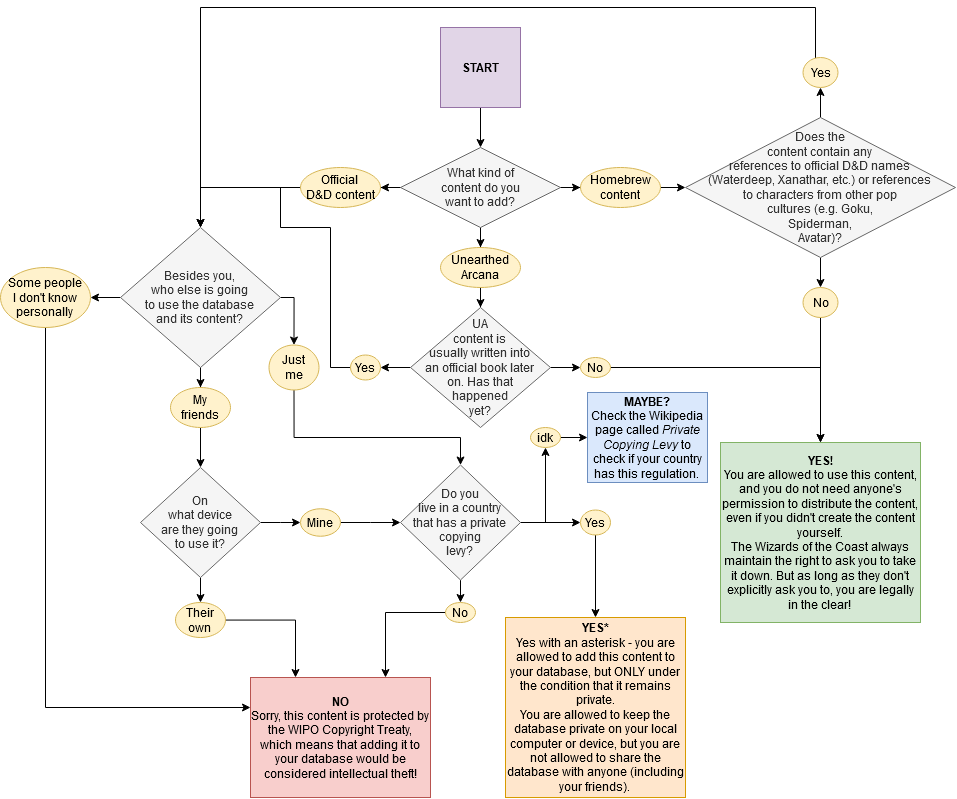

The diagram above was exported from draw.io. Its source (the exported page's mxGraphModel, read from the mxfile embedded in the PNG):
<mxGraphModel dx="1483" dy="821" grid="1" gridSize="10" guides="1" tooltips="1" connect="1" arrows="1" fold="1" page="1" pageScale="1" pageWidth="827" pageHeight="1169" math="0" shadow="0">
  <root>
    <mxCell id="WIyWlLk6GJQsqaUBKTNV-0" />
    <mxCell id="WIyWlLk6GJQsqaUBKTNV-1" parent="WIyWlLk6GJQsqaUBKTNV-0" />
    <mxCell id="55WWwWeNV2bPJTIy75Ck-4" value="" style="edgeStyle=orthogonalEdgeStyle;rounded=0;orthogonalLoop=1;jettySize=auto;html=1;" edge="1" parent="WIyWlLk6GJQsqaUBKTNV-1" source="55WWwWeNV2bPJTIy75Ck-2" target="55WWwWeNV2bPJTIy75Ck-3">
      <mxGeometry relative="1" as="geometry" />
    </mxCell>
    <mxCell id="55WWwWeNV2bPJTIy75Ck-2" value="&lt;b&gt;START&lt;/b&gt;" style="whiteSpace=wrap;html=1;aspect=fixed;fillColor=#e1d5e7;strokeColor=#9673a6;" vertex="1" parent="WIyWlLk6GJQsqaUBKTNV-1">
      <mxGeometry x="560" y="80" width="80" height="80" as="geometry" />
    </mxCell>
    <mxCell id="55WWwWeNV2bPJTIy75Ck-6" value="" style="edgeStyle=orthogonalEdgeStyle;rounded=0;orthogonalLoop=1;jettySize=auto;html=1;" edge="1" parent="WIyWlLk6GJQsqaUBKTNV-1" source="55WWwWeNV2bPJTIy75Ck-3" target="55WWwWeNV2bPJTIy75Ck-5">
      <mxGeometry relative="1" as="geometry" />
    </mxCell>
    <mxCell id="55WWwWeNV2bPJTIy75Ck-12" value="" style="edgeStyle=orthogonalEdgeStyle;rounded=0;orthogonalLoop=1;jettySize=auto;html=1;" edge="1" parent="WIyWlLk6GJQsqaUBKTNV-1" source="55WWwWeNV2bPJTIy75Ck-3" target="55WWwWeNV2bPJTIy75Ck-11">
      <mxGeometry relative="1" as="geometry" />
    </mxCell>
    <mxCell id="55WWwWeNV2bPJTIy75Ck-20" value="" style="edgeStyle=orthogonalEdgeStyle;rounded=0;orthogonalLoop=1;jettySize=auto;html=1;" edge="1" parent="WIyWlLk6GJQsqaUBKTNV-1" source="55WWwWeNV2bPJTIy75Ck-3" target="55WWwWeNV2bPJTIy75Ck-19">
      <mxGeometry relative="1" as="geometry" />
    </mxCell>
    <mxCell id="55WWwWeNV2bPJTIy75Ck-3" value="&lt;div&gt;What kind of&lt;/div&gt;&lt;div&gt;content do you&lt;/div&gt;&lt;div&gt;want to add?&lt;/div&gt;" style="rhombus;whiteSpace=wrap;html=1;fillColor=#f5f5f5;strokeColor=#666666;fontColor=#333333;" vertex="1" parent="WIyWlLk6GJQsqaUBKTNV-1">
      <mxGeometry x="520" y="200" width="160" height="80" as="geometry" />
    </mxCell>
    <mxCell id="55WWwWeNV2bPJTIy75Ck-10" value="" style="edgeStyle=orthogonalEdgeStyle;rounded=0;orthogonalLoop=1;jettySize=auto;html=1;" edge="1" parent="WIyWlLk6GJQsqaUBKTNV-1" source="55WWwWeNV2bPJTIy75Ck-5" target="55WWwWeNV2bPJTIy75Ck-9">
      <mxGeometry relative="1" as="geometry" />
    </mxCell>
    <mxCell id="55WWwWeNV2bPJTIy75Ck-5" value="&lt;div&gt;Unearthed&lt;/div&gt;&lt;div&gt;Arcana&lt;br&gt;&lt;/div&gt;" style="ellipse;whiteSpace=wrap;html=1;fillColor=#fff2cc;strokeColor=#d6b656;" vertex="1" parent="WIyWlLk6GJQsqaUBKTNV-1">
      <mxGeometry x="560" y="300" width="80" height="40" as="geometry" />
    </mxCell>
    <mxCell id="55WWwWeNV2bPJTIy75Ck-7" style="edgeStyle=orthogonalEdgeStyle;rounded=0;orthogonalLoop=1;jettySize=auto;html=1;exitX=0.5;exitY=1;exitDx=0;exitDy=0;" edge="1" parent="WIyWlLk6GJQsqaUBKTNV-1" source="55WWwWeNV2bPJTIy75Ck-5" target="55WWwWeNV2bPJTIy75Ck-5">
      <mxGeometry relative="1" as="geometry" />
    </mxCell>
    <mxCell id="55WWwWeNV2bPJTIy75Ck-17" value="" style="edgeStyle=orthogonalEdgeStyle;rounded=0;orthogonalLoop=1;jettySize=auto;html=1;" edge="1" parent="WIyWlLk6GJQsqaUBKTNV-1" source="55WWwWeNV2bPJTIy75Ck-9" target="55WWwWeNV2bPJTIy75Ck-16">
      <mxGeometry relative="1" as="geometry" />
    </mxCell>
    <mxCell id="55WWwWeNV2bPJTIy75Ck-34" value="" style="edgeStyle=orthogonalEdgeStyle;rounded=0;orthogonalLoop=1;jettySize=auto;html=1;" edge="1" parent="WIyWlLk6GJQsqaUBKTNV-1" source="55WWwWeNV2bPJTIy75Ck-9" target="55WWwWeNV2bPJTIy75Ck-33">
      <mxGeometry relative="1" as="geometry" />
    </mxCell>
    <mxCell id="55WWwWeNV2bPJTIy75Ck-9" value="UA&lt;br&gt;content is &lt;br&gt;usually written into&lt;br&gt;an official book later&lt;br&gt;on. Has that &lt;br&gt;happened&lt;br&gt;yet?" style="rhombus;whiteSpace=wrap;html=1;fillColor=#f5f5f5;strokeColor=#666666;fontColor=#333333;" vertex="1" parent="WIyWlLk6GJQsqaUBKTNV-1">
      <mxGeometry x="530" y="360" width="140" height="120" as="geometry" />
    </mxCell>
    <mxCell id="55WWwWeNV2bPJTIy75Ck-15" value="" style="edgeStyle=orthogonalEdgeStyle;rounded=0;orthogonalLoop=1;jettySize=auto;html=1;entryX=0.5;entryY=0;entryDx=0;entryDy=0;" edge="1" parent="WIyWlLk6GJQsqaUBKTNV-1" source="55WWwWeNV2bPJTIy75Ck-11" target="55WWwWeNV2bPJTIy75Ck-13">
      <mxGeometry relative="1" as="geometry">
        <Array as="points">
          <mxPoint x="320" y="240" />
        </Array>
      </mxGeometry>
    </mxCell>
    <mxCell id="55WWwWeNV2bPJTIy75Ck-11" value="Official&lt;br&gt;D&amp;amp;D content" style="ellipse;whiteSpace=wrap;html=1;fillColor=#fff2cc;strokeColor=#d6b656;" vertex="1" parent="WIyWlLk6GJQsqaUBKTNV-1">
      <mxGeometry x="420" y="220" width="80" height="40" as="geometry" />
    </mxCell>
    <mxCell id="55WWwWeNV2bPJTIy75Ck-38" value="" style="edgeStyle=orthogonalEdgeStyle;rounded=0;orthogonalLoop=1;jettySize=auto;html=1;exitX=1;exitY=0.5;exitDx=0;exitDy=0;entryX=0.5;entryY=0;entryDx=0;entryDy=0;" edge="1" parent="WIyWlLk6GJQsqaUBKTNV-1" source="55WWwWeNV2bPJTIy75Ck-13" target="55WWwWeNV2bPJTIy75Ck-37">
      <mxGeometry relative="1" as="geometry">
        <Array as="points">
          <mxPoint x="413" y="350" />
        </Array>
      </mxGeometry>
    </mxCell>
    <mxCell id="55WWwWeNV2bPJTIy75Ck-40" value="" style="edgeStyle=orthogonalEdgeStyle;rounded=0;orthogonalLoop=1;jettySize=auto;html=1;" edge="1" parent="WIyWlLk6GJQsqaUBKTNV-1" source="55WWwWeNV2bPJTIy75Ck-13" target="55WWwWeNV2bPJTIy75Ck-39">
      <mxGeometry relative="1" as="geometry" />
    </mxCell>
    <mxCell id="55WWwWeNV2bPJTIy75Ck-42" value="" style="edgeStyle=orthogonalEdgeStyle;rounded=0;orthogonalLoop=1;jettySize=auto;html=1;" edge="1" parent="WIyWlLk6GJQsqaUBKTNV-1" source="55WWwWeNV2bPJTIy75Ck-13" target="55WWwWeNV2bPJTIy75Ck-41">
      <mxGeometry relative="1" as="geometry" />
    </mxCell>
    <mxCell id="55WWwWeNV2bPJTIy75Ck-13" value="Besides you,&lt;br&gt;who else is going&lt;br&gt;to use the database&lt;br&gt;and its content?" style="rhombus;whiteSpace=wrap;html=1;fontColor=#333333;strokeColor=#666666;fillColor=#f5f5f5;" vertex="1" parent="WIyWlLk6GJQsqaUBKTNV-1">
      <mxGeometry x="240" y="280" width="160" height="140" as="geometry" />
    </mxCell>
    <mxCell id="55WWwWeNV2bPJTIy75Ck-18" value="" style="edgeStyle=orthogonalEdgeStyle;rounded=0;orthogonalLoop=1;jettySize=auto;html=1;entryX=0.5;entryY=0;entryDx=0;entryDy=0;" edge="1" parent="WIyWlLk6GJQsqaUBKTNV-1" source="55WWwWeNV2bPJTIy75Ck-16" target="55WWwWeNV2bPJTIy75Ck-13">
      <mxGeometry relative="1" as="geometry">
        <mxPoint x="400" y="240" as="targetPoint" />
        <Array as="points">
          <mxPoint x="450" y="420" />
          <mxPoint x="450" y="280" />
          <mxPoint x="400" y="280" />
          <mxPoint x="400" y="240" />
          <mxPoint x="320" y="240" />
        </Array>
      </mxGeometry>
    </mxCell>
    <mxCell id="55WWwWeNV2bPJTIy75Ck-16" value="Yes" style="ellipse;whiteSpace=wrap;html=1;strokeColor=#d6b656;fillColor=#fff2cc;" vertex="1" parent="WIyWlLk6GJQsqaUBKTNV-1">
      <mxGeometry x="470" y="407.5" width="30" height="25" as="geometry" />
    </mxCell>
    <mxCell id="55WWwWeNV2bPJTIy75Ck-22" value="" style="edgeStyle=orthogonalEdgeStyle;rounded=0;orthogonalLoop=1;jettySize=auto;html=1;" edge="1" parent="WIyWlLk6GJQsqaUBKTNV-1" source="55WWwWeNV2bPJTIy75Ck-19" target="55WWwWeNV2bPJTIy75Ck-21">
      <mxGeometry relative="1" as="geometry" />
    </mxCell>
    <mxCell id="55WWwWeNV2bPJTIy75Ck-19" value="&lt;div&gt;Homebrew&lt;/div&gt;&lt;div&gt;content&lt;br&gt;&lt;/div&gt;" style="ellipse;whiteSpace=wrap;html=1;strokeColor=#d6b656;fillColor=#fff2cc;" vertex="1" parent="WIyWlLk6GJQsqaUBKTNV-1">
      <mxGeometry x="700" y="220" width="80" height="40" as="geometry" />
    </mxCell>
    <mxCell id="55WWwWeNV2bPJTIy75Ck-26" value="" style="edgeStyle=orthogonalEdgeStyle;rounded=0;orthogonalLoop=1;jettySize=auto;html=1;" edge="1" parent="WIyWlLk6GJQsqaUBKTNV-1" source="55WWwWeNV2bPJTIy75Ck-21" target="55WWwWeNV2bPJTIy75Ck-25">
      <mxGeometry relative="1" as="geometry" />
    </mxCell>
    <mxCell id="55WWwWeNV2bPJTIy75Ck-30" value="" style="edgeStyle=orthogonalEdgeStyle;rounded=0;orthogonalLoop=1;jettySize=auto;html=1;" edge="1" parent="WIyWlLk6GJQsqaUBKTNV-1" source="55WWwWeNV2bPJTIy75Ck-21" target="55WWwWeNV2bPJTIy75Ck-29">
      <mxGeometry relative="1" as="geometry" />
    </mxCell>
    <mxCell id="55WWwWeNV2bPJTIy75Ck-21" value="Does the&lt;br&gt;content contain any&lt;br&gt;references to official D&amp;amp;D names &lt;br&gt;(Waterdeep, Xanathar, etc.) or references&lt;br&gt;to characters from other pop&lt;br&gt;cultures (e.g. Goku,&lt;br&gt;Spiderman,&lt;br&gt;Avatar)?" style="rhombus;whiteSpace=wrap;html=1;strokeColor=#666666;fillColor=#f5f5f5;fontColor=#333333;" vertex="1" parent="WIyWlLk6GJQsqaUBKTNV-1">
      <mxGeometry x="805" y="170" width="270" height="140" as="geometry" />
    </mxCell>
    <mxCell id="55WWwWeNV2bPJTIy75Ck-28" value="" style="edgeStyle=orthogonalEdgeStyle;rounded=0;orthogonalLoop=1;jettySize=auto;html=1;entryX=0.5;entryY=0;entryDx=0;entryDy=0;" edge="1" parent="WIyWlLk6GJQsqaUBKTNV-1" source="55WWwWeNV2bPJTIy75Ck-25" target="55WWwWeNV2bPJTIy75Ck-13">
      <mxGeometry relative="1" as="geometry">
        <mxPoint x="935" y="50" as="targetPoint" />
        <Array as="points">
          <mxPoint x="935" y="60" />
          <mxPoint x="320" y="60" />
        </Array>
      </mxGeometry>
    </mxCell>
    <mxCell id="55WWwWeNV2bPJTIy75Ck-25" value="Yes" style="ellipse;whiteSpace=wrap;html=1;strokeColor=#d6b656;fillColor=#fff2cc;" vertex="1" parent="WIyWlLk6GJQsqaUBKTNV-1">
      <mxGeometry x="922.5" y="110" width="35" height="30" as="geometry" />
    </mxCell>
    <mxCell id="55WWwWeNV2bPJTIy75Ck-32" value="" style="edgeStyle=orthogonalEdgeStyle;rounded=0;orthogonalLoop=1;jettySize=auto;html=1;" edge="1" parent="WIyWlLk6GJQsqaUBKTNV-1" source="55WWwWeNV2bPJTIy75Ck-29" target="55WWwWeNV2bPJTIy75Ck-31">
      <mxGeometry relative="1" as="geometry" />
    </mxCell>
    <mxCell id="55WWwWeNV2bPJTIy75Ck-29" value="No" style="ellipse;whiteSpace=wrap;html=1;strokeColor=#d6b656;fillColor=#fff2cc;" vertex="1" parent="WIyWlLk6GJQsqaUBKTNV-1">
      <mxGeometry x="922.5" y="340" width="35" height="30" as="geometry" />
    </mxCell>
    <mxCell id="55WWwWeNV2bPJTIy75Ck-31" value="&lt;div&gt;&lt;b&gt;YES!&lt;/b&gt;&lt;/div&gt;&lt;div&gt;You are&lt;b&gt; &lt;/b&gt;allowed to use this content,&lt;/div&gt;&lt;div&gt;and you do not need anyone's&lt;/div&gt;&lt;div&gt;permission to distribute the content,&lt;/div&gt;&lt;div&gt;even if you didn't create the content&lt;/div&gt;&lt;div&gt;yourself.&lt;/div&gt;&lt;div&gt;The Wizards of the Coast always&lt;/div&gt;&lt;div&gt;maintain the right to ask you to take&lt;/div&gt;&lt;div&gt;it down. But as long as they don't&lt;/div&gt;&lt;div&gt;explicitly ask you to, you are legally&lt;/div&gt;&lt;div&gt;in the clear!&lt;br&gt; &lt;/div&gt;" style="whiteSpace=wrap;html=1;strokeColor=#82b366;fillColor=#d5e8d4;" vertex="1" parent="WIyWlLk6GJQsqaUBKTNV-1">
      <mxGeometry x="840" y="495" width="200" height="180" as="geometry" />
    </mxCell>
    <mxCell id="55WWwWeNV2bPJTIy75Ck-36" value="" style="edgeStyle=orthogonalEdgeStyle;rounded=0;orthogonalLoop=1;jettySize=auto;html=1;entryX=0.5;entryY=0;entryDx=0;entryDy=0;" edge="1" parent="WIyWlLk6GJQsqaUBKTNV-1" source="55WWwWeNV2bPJTIy75Ck-33" target="55WWwWeNV2bPJTIy75Ck-31">
      <mxGeometry relative="1" as="geometry">
        <mxPoint x="825" y="420" as="targetPoint" />
      </mxGeometry>
    </mxCell>
    <mxCell id="55WWwWeNV2bPJTIy75Ck-33" value="No" style="ellipse;whiteSpace=wrap;html=1;strokeColor=#d6b656;fillColor=#fff2cc;" vertex="1" parent="WIyWlLk6GJQsqaUBKTNV-1">
      <mxGeometry x="700" y="410" width="30" height="20" as="geometry" />
    </mxCell>
    <mxCell id="55WWwWeNV2bPJTIy75Ck-46" value="" style="edgeStyle=orthogonalEdgeStyle;rounded=0;orthogonalLoop=1;jettySize=auto;html=1;" edge="1" parent="WIyWlLk6GJQsqaUBKTNV-1" source="55WWwWeNV2bPJTIy75Ck-37" target="55WWwWeNV2bPJTIy75Ck-45">
      <mxGeometry relative="1" as="geometry">
        <Array as="points">
          <mxPoint x="414" y="490" />
          <mxPoint x="580" y="490" />
        </Array>
      </mxGeometry>
    </mxCell>
    <mxCell id="55WWwWeNV2bPJTIy75Ck-37" value="Just&lt;br&gt;me" style="ellipse;whiteSpace=wrap;html=1;strokeColor=#d6b656;fillColor=#fff2cc;" vertex="1" parent="WIyWlLk6GJQsqaUBKTNV-1">
      <mxGeometry x="388.5" y="397.5" width="50" height="45" as="geometry" />
    </mxCell>
    <mxCell id="55WWwWeNV2bPJTIy75Ck-44" value="" style="edgeStyle=orthogonalEdgeStyle;rounded=0;orthogonalLoop=1;jettySize=auto;html=1;" edge="1" parent="WIyWlLk6GJQsqaUBKTNV-1" source="55WWwWeNV2bPJTIy75Ck-39" target="55WWwWeNV2bPJTIy75Ck-43">
      <mxGeometry relative="1" as="geometry" />
    </mxCell>
    <mxCell id="55WWwWeNV2bPJTIy75Ck-39" value="My&lt;br&gt;&lt;div&gt;friends&lt;/div&gt;" style="ellipse;whiteSpace=wrap;html=1;strokeColor=#d6b656;fillColor=#fff2cc;" vertex="1" parent="WIyWlLk6GJQsqaUBKTNV-1">
      <mxGeometry x="290" y="440" width="60" height="40" as="geometry" />
    </mxCell>
    <mxCell id="55WWwWeNV2bPJTIy75Ck-63" value="" style="edgeStyle=orthogonalEdgeStyle;rounded=0;orthogonalLoop=1;jettySize=auto;html=1;exitX=0.5;exitY=1;exitDx=0;exitDy=0;" edge="1" parent="WIyWlLk6GJQsqaUBKTNV-1" source="55WWwWeNV2bPJTIy75Ck-41" target="55WWwWeNV2bPJTIy75Ck-62">
      <mxGeometry relative="1" as="geometry">
        <Array as="points">
          <mxPoint x="165" y="760" />
        </Array>
      </mxGeometry>
    </mxCell>
    <mxCell id="55WWwWeNV2bPJTIy75Ck-41" value="Some people&lt;br&gt;I don't know&lt;br&gt;personally" style="ellipse;whiteSpace=wrap;html=1;strokeColor=#d6b656;fillColor=#fff2cc;" vertex="1" parent="WIyWlLk6GJQsqaUBKTNV-1">
      <mxGeometry x="120" y="320" width="90" height="60" as="geometry" />
    </mxCell>
    <mxCell id="55WWwWeNV2bPJTIy75Ck-48" value="" style="edgeStyle=orthogonalEdgeStyle;rounded=0;orthogonalLoop=1;jettySize=auto;html=1;" edge="1" parent="WIyWlLk6GJQsqaUBKTNV-1" source="55WWwWeNV2bPJTIy75Ck-43" target="55WWwWeNV2bPJTIy75Ck-47">
      <mxGeometry relative="1" as="geometry" />
    </mxCell>
    <mxCell id="55WWwWeNV2bPJTIy75Ck-61" value="" style="edgeStyle=orthogonalEdgeStyle;rounded=0;orthogonalLoop=1;jettySize=auto;html=1;" edge="1" parent="WIyWlLk6GJQsqaUBKTNV-1" source="55WWwWeNV2bPJTIy75Ck-43" target="55WWwWeNV2bPJTIy75Ck-60">
      <mxGeometry relative="1" as="geometry" />
    </mxCell>
    <mxCell id="55WWwWeNV2bPJTIy75Ck-43" value="On&lt;br&gt;what device&lt;br&gt;are they going&lt;br&gt;to use it?&lt;br&gt;" style="rhombus;whiteSpace=wrap;html=1;strokeColor=#666666;fillColor=#f5f5f5;fontColor=#333333;" vertex="1" parent="WIyWlLk6GJQsqaUBKTNV-1">
      <mxGeometry x="260" y="520" width="120" height="110" as="geometry" />
    </mxCell>
    <mxCell id="55WWwWeNV2bPJTIy75Ck-51" value="" style="edgeStyle=orthogonalEdgeStyle;rounded=0;orthogonalLoop=1;jettySize=auto;html=1;exitX=1;exitY=0.5;exitDx=0;exitDy=0;entryX=0.5;entryY=1;entryDx=0;entryDy=0;" edge="1" parent="WIyWlLk6GJQsqaUBKTNV-1" source="55WWwWeNV2bPJTIy75Ck-45" target="55WWwWeNV2bPJTIy75Ck-55">
      <mxGeometry relative="1" as="geometry">
        <mxPoint x="670" y="500" as="targetPoint" />
      </mxGeometry>
    </mxCell>
    <mxCell id="55WWwWeNV2bPJTIy75Ck-54" value="" style="edgeStyle=orthogonalEdgeStyle;rounded=0;orthogonalLoop=1;jettySize=auto;html=1;entryX=0;entryY=0.5;entryDx=0;entryDy=0;" edge="1" parent="WIyWlLk6GJQsqaUBKTNV-1" source="55WWwWeNV2bPJTIy75Ck-45" target="55WWwWeNV2bPJTIy75Ck-50">
      <mxGeometry relative="1" as="geometry">
        <mxPoint x="690" y="490" as="targetPoint" />
      </mxGeometry>
    </mxCell>
    <mxCell id="55WWwWeNV2bPJTIy75Ck-59" value="" style="edgeStyle=orthogonalEdgeStyle;rounded=0;orthogonalLoop=1;jettySize=auto;html=1;" edge="1" parent="WIyWlLk6GJQsqaUBKTNV-1" source="55WWwWeNV2bPJTIy75Ck-45" target="55WWwWeNV2bPJTIy75Ck-58">
      <mxGeometry relative="1" as="geometry" />
    </mxCell>
    <mxCell id="55WWwWeNV2bPJTIy75Ck-45" value="&lt;div&gt;Do you&lt;br&gt;live in a country&lt;br&gt;that has a private&lt;br&gt;copying&lt;br&gt;levy?&lt;br&gt;&lt;/div&gt;" style="rhombus;whiteSpace=wrap;html=1;strokeColor=#666666;fillColor=#f5f5f5;fontColor=#333333;" vertex="1" parent="WIyWlLk6GJQsqaUBKTNV-1">
      <mxGeometry x="520" y="517.5" width="120" height="115" as="geometry" />
    </mxCell>
    <mxCell id="55WWwWeNV2bPJTIy75Ck-49" value="" style="edgeStyle=orthogonalEdgeStyle;rounded=0;orthogonalLoop=1;jettySize=auto;html=1;" edge="1" parent="WIyWlLk6GJQsqaUBKTNV-1" source="55WWwWeNV2bPJTIy75Ck-47" target="55WWwWeNV2bPJTIy75Ck-45">
      <mxGeometry relative="1" as="geometry" />
    </mxCell>
    <mxCell id="55WWwWeNV2bPJTIy75Ck-47" value="Mine" style="ellipse;whiteSpace=wrap;html=1;strokeColor=#d6b656;fillColor=#fff2cc;" vertex="1" parent="WIyWlLk6GJQsqaUBKTNV-1">
      <mxGeometry x="420" y="561.25" width="40" height="27.5" as="geometry" />
    </mxCell>
    <mxCell id="55WWwWeNV2bPJTIy75Ck-53" value="" style="edgeStyle=orthogonalEdgeStyle;rounded=0;orthogonalLoop=1;jettySize=auto;html=1;" edge="1" parent="WIyWlLk6GJQsqaUBKTNV-1" source="55WWwWeNV2bPJTIy75Ck-50" target="55WWwWeNV2bPJTIy75Ck-52">
      <mxGeometry relative="1" as="geometry" />
    </mxCell>
    <mxCell id="55WWwWeNV2bPJTIy75Ck-50" value="&lt;div&gt;Yes&lt;/div&gt;" style="ellipse;whiteSpace=wrap;html=1;strokeColor=#d6b656;fillColor=#fff2cc;" vertex="1" parent="WIyWlLk6GJQsqaUBKTNV-1">
      <mxGeometry x="700" y="562.5" width="30" height="25" as="geometry" />
    </mxCell>
    <mxCell id="55WWwWeNV2bPJTIy75Ck-52" value="&lt;div&gt;&lt;b&gt;YES*&lt;/b&gt;&lt;/div&gt;&lt;div&gt;Yes with an asterisk - you are allowed to add this content to your database, but ONLY under the condition that it remains private.&lt;/div&gt;&lt;div&gt;You are allowed to keep the database private on your local computer or device, but you are not allowed to share the database with anyone (including your friends).&lt;br&gt; &lt;/div&gt;" style="whiteSpace=wrap;html=1;strokeColor=#d79b00;fillColor=#ffe6cc;" vertex="1" parent="WIyWlLk6GJQsqaUBKTNV-1">
      <mxGeometry x="625" y="670" width="180" height="180" as="geometry" />
    </mxCell>
    <mxCell id="55WWwWeNV2bPJTIy75Ck-57" value="" style="edgeStyle=orthogonalEdgeStyle;rounded=0;orthogonalLoop=1;jettySize=auto;html=1;" edge="1" parent="WIyWlLk6GJQsqaUBKTNV-1" source="55WWwWeNV2bPJTIy75Ck-55" target="55WWwWeNV2bPJTIy75Ck-56">
      <mxGeometry relative="1" as="geometry" />
    </mxCell>
    <mxCell id="55WWwWeNV2bPJTIy75Ck-55" value="idk" style="ellipse;whiteSpace=wrap;html=1;fillColor=#fff2cc;strokeColor=#d6b656;" vertex="1" parent="WIyWlLk6GJQsqaUBKTNV-1">
      <mxGeometry x="650" y="480" width="30" height="20" as="geometry" />
    </mxCell>
    <mxCell id="55WWwWeNV2bPJTIy75Ck-56" value="&lt;div&gt;&lt;b&gt;MAYBE?&lt;/b&gt;&lt;/div&gt;&lt;div&gt;Check the Wikipedia page called &lt;i&gt;Private Copying Levy&lt;/i&gt; to check if your country has this regulation.&lt;br&gt;&lt;/div&gt;" style="whiteSpace=wrap;html=1;strokeColor=#6c8ebf;fillColor=#dae8fc;" vertex="1" parent="WIyWlLk6GJQsqaUBKTNV-1">
      <mxGeometry x="707" y="445" width="120" height="90" as="geometry" />
    </mxCell>
    <mxCell id="55WWwWeNV2bPJTIy75Ck-67" value="" style="edgeStyle=orthogonalEdgeStyle;rounded=0;orthogonalLoop=1;jettySize=auto;html=1;entryX=0.75;entryY=0;entryDx=0;entryDy=0;" edge="1" parent="WIyWlLk6GJQsqaUBKTNV-1" source="55WWwWeNV2bPJTIy75Ck-58" target="55WWwWeNV2bPJTIy75Ck-62">
      <mxGeometry relative="1" as="geometry">
        <mxPoint x="485" y="665" as="targetPoint" />
      </mxGeometry>
    </mxCell>
    <mxCell id="55WWwWeNV2bPJTIy75Ck-58" value="No" style="ellipse;whiteSpace=wrap;html=1;strokeColor=#d6b656;fillColor=#fff2cc;" vertex="1" parent="WIyWlLk6GJQsqaUBKTNV-1">
      <mxGeometry x="565" y="655" width="30" height="20" as="geometry" />
    </mxCell>
    <mxCell id="55WWwWeNV2bPJTIy75Ck-65" value="" style="edgeStyle=orthogonalEdgeStyle;rounded=0;orthogonalLoop=1;jettySize=auto;html=1;entryX=0.25;entryY=0;entryDx=0;entryDy=0;" edge="1" parent="WIyWlLk6GJQsqaUBKTNV-1" source="55WWwWeNV2bPJTIy75Ck-60" target="55WWwWeNV2bPJTIy75Ck-62">
      <mxGeometry relative="1" as="geometry">
        <mxPoint x="320" y="770" as="targetPoint" />
      </mxGeometry>
    </mxCell>
    <mxCell id="55WWwWeNV2bPJTIy75Ck-60" value="&lt;div&gt;Their&lt;/div&gt;&lt;div&gt;own&lt;br&gt;&lt;/div&gt;" style="ellipse;whiteSpace=wrap;html=1;strokeColor=#d6b656;fillColor=#fff2cc;" vertex="1" parent="WIyWlLk6GJQsqaUBKTNV-1">
      <mxGeometry x="295" y="655" width="50" height="35" as="geometry" />
    </mxCell>
    <mxCell id="55WWwWeNV2bPJTIy75Ck-62" value="&lt;div&gt;&lt;b&gt;NO&lt;/b&gt;&lt;/div&gt;&lt;div&gt;Sorry, this content is protected by the WIPO Copyright Treaty, which means that adding it to your database would be considered intellectual theft!&lt;/div&gt;" style="whiteSpace=wrap;html=1;strokeColor=#b85450;fillColor=#f8cecc;" vertex="1" parent="WIyWlLk6GJQsqaUBKTNV-1">
      <mxGeometry x="370" y="730" width="180" height="120" as="geometry" />
    </mxCell>
  </root>
</mxGraphModel>